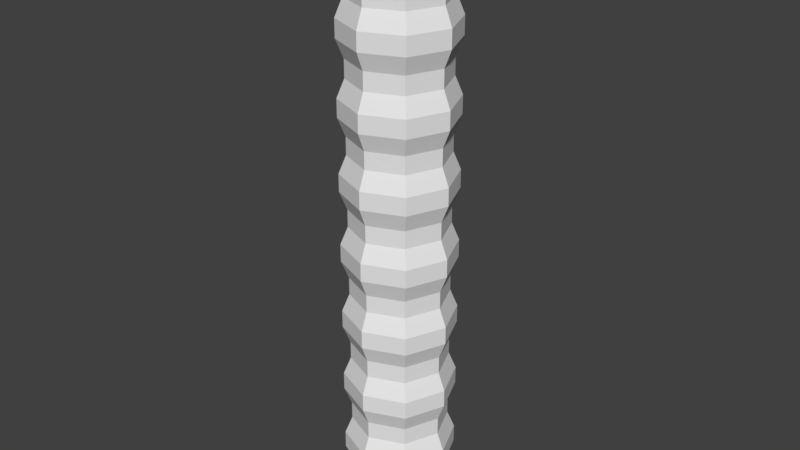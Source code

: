 # Source: background.blend  (saved by Blender 2.79.0; exported with 4.5.12 LTS)
import bpy
from mathutils import Matrix  # noqa: F401  (used for matrix-valued properties, if any)

bpy.ops.wm.read_factory_settings(use_empty=True)
scene = bpy.context.scene
scene.name = 'Scene'

# ---- collections
col_collection_1 = bpy.data.collections.new('Collection 1'); scene.collection.children.link(col_collection_1)

# ---- world
world_world = bpy.data.worlds.new('World'); scene.world = world_world
world_world.color = (0.05088, 0.05088, 0.05088)
world_world.use_sun_shadow = False
world_world.sun_shadow_jitter_overblur = 0.0
world_world.cycles.sampling_method = 'MANUAL'

# ---- meshes
me_cone = bpy.data.meshes.new('Cone')
me_cone.from_pydata([(1.788e-07, 2.6, -2.0), (1.838, 1.838, -2.0), (2.6, -1.788e-07, -2.0), (1.838, -1.838, -2.0), (-1.192e-07, -2.6, -2.0), (-1.838, -1.838, -2.0), (-2.6, -1.192e-07, -2.0), (-1.838, 1.838, -2.0), (0.0, 2.6, 30.0), (1.838, 1.838, 30.0), (2.6, -1.192e-07, 30.0), (1.838, -1.838, 30.0), (-2.98e-07, -2.6, 30.0), (-1.838, -1.838, 30.0), (-2.6, 0.0, 30.0), (-1.838, 1.838, 30.0), (1.095e-07, -3.866e-09, -2.0), (-2.973e-07, 1.551e-08, 31.0), (-1.838, 1.838, 0.0), (-2.6, -5.96e-08, 0.0), (-1.838, -1.838, 0.0), (-2.086e-07, -2.6, 0.0), (1.838, -1.838, 0.0), (2.6, -1.49e-07, 0.0), (1.838, 1.838, 0.0), (8.941e-08, 2.6, 0.0), (-2.114, 2.114, 0.9677), (-2.114, 2.114, 1.935), (-1.838, 1.838, 2.903), (-1.838, 1.838, 3.871), (-2.114, 2.114, 4.839), (-2.114, 2.114, 5.806), (-1.838, 1.838, 6.774), (-1.838, 1.838, 7.742), (-2.114, 2.114, 8.71), (-2.114, 2.114, 9.677), (-1.838, 1.838, 10.65), (-1.838, 1.838, 11.61), (-2.114, 2.114, 12.58), (-2.114, 2.114, 13.55), (-1.838, 1.838, 14.52), (-1.838, 1.838, 15.48), (-2.114, 2.114, 16.45), (-2.114, 2.114, 17.42), (-1.838, 1.838, 18.39), (-1.838, 1.838, 19.35), (-2.114, 2.114, 20.32), (-2.114, 2.114, 21.29), (-1.838, 1.838, 22.26), (-1.838, 1.838, 23.23), (-2.114, 2.114, 24.19), (-2.114, 2.114, 25.16), (-1.838, 1.838, 26.13), (-1.838, 1.838, 27.1), (-2.114, 2.114, 28.06), (-2.114, 2.114, 29.03), (-2.114, -2.114, 0.9677), (-2.114, -2.114, 1.935), (-1.838, -1.838, 2.903), (-1.838, -1.838, 3.871), (-2.114, -2.114, 4.839), (-2.114, -2.114, 5.806), (-1.838, -1.838, 6.774), (-1.838, -1.838, 7.742), (-2.114, -2.114, 8.71), (-2.114, -2.114, 9.677), (-1.838, -1.838, 10.65), (-1.838, -1.838, 11.61), (-2.114, -2.114, 12.58), (-2.114, -2.114, 13.55), (-1.838, -1.838, 14.52), (-1.838, -1.838, 15.48), (-2.114, -2.114, 16.45), (-2.114, -2.114, 17.42), (-1.838, -1.838, 18.39), (-1.838, -1.838, 19.35), (-2.114, -2.114, 20.32), (-2.114, -2.114, 21.29), (-1.838, -1.838, 22.26), (-1.838, -1.838, 23.23), (-2.114, -2.114, 24.19), (-2.114, -2.114, 25.16), (-1.838, -1.838, 26.13), (-1.838, -1.838, 27.1), (-2.114, -2.114, 28.06), (-2.114, -2.114, 29.03), (2.114, -2.114, 0.9677), (2.114, -2.114, 1.935), (1.838, -1.838, 2.903), (1.838, -1.838, 3.871), (2.114, -2.114, 4.839), (2.114, -2.114, 5.806), (1.838, -1.838, 6.774), (1.838, -1.838, 7.742), (2.114, -2.114, 8.71), (2.114, -2.114, 9.677), (1.838, -1.838, 10.65), (1.838, -1.838, 11.61), (2.114, -2.114, 12.58), (2.114, -2.114, 13.55), (1.838, -1.838, 14.52), (1.838, -1.838, 15.48), (2.114, -2.114, 16.45), (2.114, -2.114, 17.42), (1.838, -1.838, 18.39), (1.838, -1.838, 19.35), (2.114, -2.114, 20.32), (2.114, -2.114, 21.29), (1.838, -1.838, 22.26), (1.838, -1.838, 23.23), (2.114, -2.114, 24.19), (2.114, -2.114, 25.16), (1.838, -1.838, 26.13), (1.838, -1.838, 27.1), (2.114, -2.114, 28.06), (2.114, -2.114, 29.03), (2.114, 2.114, 0.9677), (2.114, 2.114, 1.935), (1.838, 1.838, 2.903), (1.838, 1.838, 3.871), (2.114, 2.114, 4.839), (2.114, 2.114, 5.806), (1.838, 1.838, 6.774), (1.838, 1.838, 7.742), (2.114, 2.114, 8.71), (2.114, 2.114, 9.677), (1.838, 1.838, 10.65), (1.838, 1.838, 11.61), (2.114, 2.114, 12.58), (2.114, 2.114, 13.55), (1.838, 1.838, 14.52), (1.838, 1.838, 15.48), (2.114, 2.114, 16.45), (2.114, 2.114, 17.42), (1.838, 1.838, 18.39), (1.838, 1.838, 19.35), (2.114, 2.114, 20.32), (2.114, 2.114, 21.29), (1.838, 1.838, 22.26), (1.838, 1.838, 23.23), (2.114, 2.114, 24.19), (2.114, 2.114, 25.16), (1.838, 1.838, 26.13), (1.838, 1.838, 27.1), (2.114, 2.114, 28.06), (2.114, 2.114, 29.03), (-2.99, -2.211e-09, 29.03), (-2.99, -4.422e-09, 28.06), (-2.6, -5.768e-09, 27.1), (-2.6, -7.691e-09, 26.13), (-2.99, -1.106e-08, 25.16), (-2.99, -1.327e-08, 24.19), (-2.6, -1.346e-08, 23.23), (-2.6, -1.538e-08, 22.26), (-2.99, -1.99e-08, 21.29), (-2.99, -2.211e-08, 20.32), (-2.6, -2.115e-08, 19.35), (-2.6, -2.307e-08, 18.39), (-2.99, -2.874e-08, 17.42), (-2.99, -3.096e-08, 16.45), (-2.6, -2.884e-08, 15.48), (-2.6, -3.076e-08, 14.52), (-2.99, -3.759e-08, 13.55), (-2.99, -3.98e-08, 12.58), (-2.6, -3.653e-08, 11.61), (-2.6, -3.845e-08, 10.65), (-2.99, -4.643e-08, 9.677), (-2.99, -4.865e-08, 8.71), (-2.6, -4.422e-08, 7.742), (-2.6, -4.615e-08, 6.774), (-2.99, -5.528e-08, 5.806), (-2.99, -5.749e-08, 4.839), (-2.6, -5.191e-08, 3.871), (-2.6, -5.384e-08, 2.903), (-2.99, -6.412e-08, 1.935), (-2.99, -6.633e-08, 0.9677), (-3.333e-07, -2.99, 29.03), (-3.299e-07, -2.99, 28.06), (-2.894e-07, -2.6, 27.1), (-2.865e-07, -2.6, 26.13), (-3.2e-07, -2.99, 25.16), (-3.167e-07, -2.99, 24.19), (-2.778e-07, -2.6, 23.23), (-2.75e-07, -2.6, 22.26), (-3.067e-07, -2.99, 21.29), (-3.034e-07, -2.99, 20.32), (-2.663e-07, -2.6, 19.35), (-2.634e-07, -2.6, 18.39), (-2.935e-07, -2.99, 17.42), (-2.901e-07, -2.99, 16.45), (-2.548e-07, -2.6, 15.48), (-2.519e-07, -2.6, 14.52), (-2.802e-07, -2.99, 13.55), (-2.769e-07, -2.99, 12.58), (-2.432e-07, -2.6, 11.61), (-2.403e-07, -2.6, 10.65), (-2.669e-07, -2.99, 9.677), (-2.636e-07, -2.99, 8.71), (-2.317e-07, -2.6, 7.742), (-2.288e-07, -2.6, 6.774), (-2.537e-07, -2.99, 5.806), (-2.503e-07, -2.99, 4.839), (-2.202e-07, -2.6, 3.871), (-2.173e-07, -2.6, 2.903), (-2.404e-07, -2.99, 1.935), (-2.371e-07, -2.99, 0.9677), (2.99, -1.382e-07, 29.03), (2.99, -1.393e-07, 28.06), (2.6, -1.221e-07, 27.1), (2.6, -1.231e-07, 26.13), (2.99, -1.426e-07, 25.16), (2.99, -1.437e-07, 24.19), (2.6, -1.259e-07, 23.23), (2.6, -1.269e-07, 22.26), (2.99, -1.47e-07, 21.29), (2.99, -1.481e-07, 20.32), (2.6, -1.298e-07, 19.35), (2.6, -1.307e-07, 18.39), (2.99, -1.515e-07, 17.42), (2.99, -1.526e-07, 16.45), (2.6, -1.336e-07, 15.48), (2.6, -1.346e-07, 14.52), (2.99, -1.559e-07, 13.55), (2.99, -1.57e-07, 12.58), (2.6, -1.375e-07, 11.61), (2.6, -1.384e-07, 10.65), (2.99, -1.603e-07, 9.677), (2.99, -1.614e-07, 8.71), (2.6, -1.413e-07, 7.742), (2.6, -1.423e-07, 6.774), (2.99, -1.647e-07, 5.806), (2.99, -1.658e-07, 4.839), (2.6, -1.452e-07, 3.871), (2.6, -1.461e-07, 2.903), (2.99, -1.692e-07, 1.935), (2.99, -1.703e-07, 0.9677), (9.463e-09, 2.99, 29.03), (1.278e-08, 2.99, 28.06), (8.652e-09, 2.6, 27.1), (1.154e-08, 2.6, 26.13), (2.273e-08, 2.99, 25.16), (2.605e-08, 2.99, 24.19), (2.019e-08, 2.6, 23.23), (2.307e-08, 2.6, 22.26), (3.6e-08, 2.99, 21.29), (3.931e-08, 2.99, 20.32), (3.173e-08, 2.6, 19.35), (3.461e-08, 2.6, 18.39), (4.926e-08, 2.99, 17.42), (5.258e-08, 2.99, 16.45), (4.326e-08, 2.6, 15.48), (4.615e-08, 2.6, 14.52), (6.253e-08, 2.99, 13.55), (6.585e-08, 2.99, 12.58), (5.48e-08, 2.6, 11.61), (5.768e-08, 2.6, 10.65), (7.58e-08, 2.99, 9.677), (7.911e-08, 2.99, 8.71), (6.633e-08, 2.6, 7.742), (6.922e-08, 2.6, 6.774), (8.906e-08, 2.99, 5.806), (9.238e-08, 2.99, 4.839), (7.787e-08, 2.6, 3.871), (8.075e-08, 2.6, 2.903), (1.023e-07, 2.99, 1.935), (1.056e-07, 2.99, 0.9677), (-1.838, 1.838, 30.0), (-1.838, -1.838, 30.0), (1.838, -1.838, 30.0), (1.838, 1.838, 30.0), (-2.6, 0.0, 30.0), (-2.98e-07, -2.6, 30.0), (2.6, -1.192e-07, 30.0), (0.0, 2.6, 30.0)], [], [(7, 6, 16), (5, 4, 16), (270, 266, 15, 14), (271, 267, 13, 12), (272, 268, 11, 10), (273, 269, 9, 8), (266, 273, 8, 15), (267, 270, 14, 13), (268, 271, 12, 11), (269, 272, 10, 9), (3, 2, 16), (1, 0, 16), (0, 7, 16), (6, 5, 16), (4, 3, 16), (2, 1, 16), (10, 11, 17), (8, 9, 17), (15, 8, 17), (13, 14, 17), (11, 12, 17), (9, 10, 17), (14, 15, 17), (12, 13, 17), (1, 2, 23, 24), (3, 4, 21, 22), (5, 6, 19, 20), (7, 0, 25, 18), (0, 1, 24, 25), (2, 3, 22, 23), (4, 5, 20, 21), (6, 7, 18, 19), (24, 23, 235, 116), (116, 235, 234, 117), (117, 234, 233, 118), (118, 233, 232, 119), (119, 232, 231, 120), (120, 231, 230, 121), (121, 230, 229, 122), (122, 229, 228, 123), (123, 228, 227, 124), (124, 227, 226, 125), (125, 226, 225, 126), (126, 225, 224, 127), (127, 224, 223, 128), (128, 223, 222, 129), (129, 222, 221, 130), (130, 221, 220, 131), (131, 220, 219, 132), (132, 219, 218, 133), (133, 218, 217, 134), (134, 217, 216, 135), (135, 216, 215, 136), (136, 215, 214, 137), (137, 214, 213, 138), (138, 213, 212, 139), (139, 212, 211, 140), (140, 211, 210, 141), (141, 210, 209, 142), (142, 209, 208, 143), (143, 208, 207, 144), (144, 207, 206, 145), (22, 21, 205, 86), (86, 205, 204, 87), (87, 204, 203, 88), (88, 203, 202, 89), (89, 202, 201, 90), (90, 201, 200, 91), (91, 200, 199, 92), (92, 199, 198, 93), (93, 198, 197, 94), (94, 197, 196, 95), (95, 196, 195, 96), (96, 195, 194, 97), (97, 194, 193, 98), (98, 193, 192, 99), (99, 192, 191, 100), (100, 191, 190, 101), (101, 190, 189, 102), (102, 189, 188, 103), (103, 188, 187, 104), (104, 187, 186, 105), (105, 186, 185, 106), (106, 185, 184, 107), (107, 184, 183, 108), (108, 183, 182, 109), (109, 182, 181, 110), (110, 181, 180, 111), (111, 180, 179, 112), (112, 179, 178, 113), (113, 178, 177, 114), (114, 177, 176, 115), (20, 19, 175, 56), (56, 175, 174, 57), (57, 174, 173, 58), (58, 173, 172, 59), (59, 172, 171, 60), (60, 171, 170, 61), (61, 170, 169, 62), (62, 169, 168, 63), (63, 168, 167, 64), (64, 167, 166, 65), (65, 166, 165, 66), (66, 165, 164, 67), (67, 164, 163, 68), (68, 163, 162, 69), (69, 162, 161, 70), (70, 161, 160, 71), (71, 160, 159, 72), (72, 159, 158, 73), (73, 158, 157, 74), (74, 157, 156, 75), (75, 156, 155, 76), (76, 155, 154, 77), (77, 154, 153, 78), (78, 153, 152, 79), (79, 152, 151, 80), (80, 151, 150, 81), (81, 150, 149, 82), (82, 149, 148, 83), (83, 148, 147, 84), (84, 147, 146, 85), (18, 25, 265, 26), (26, 265, 264, 27), (27, 264, 263, 28), (28, 263, 262, 29), (29, 262, 261, 30), (30, 261, 260, 31), (31, 260, 259, 32), (32, 259, 258, 33), (33, 258, 257, 34), (34, 257, 256, 35), (35, 256, 255, 36), (36, 255, 254, 37), (37, 254, 253, 38), (38, 253, 252, 39), (39, 252, 251, 40), (40, 251, 250, 41), (41, 250, 249, 42), (42, 249, 248, 43), (43, 248, 247, 44), (44, 247, 246, 45), (45, 246, 245, 46), (46, 245, 244, 47), (47, 244, 243, 48), (48, 243, 242, 49), (49, 242, 241, 50), (50, 241, 240, 51), (51, 240, 239, 52), (52, 239, 238, 53), (53, 238, 237, 54), (54, 237, 236, 55), (25, 24, 116, 265), (265, 116, 117, 264), (264, 117, 118, 263), (263, 118, 119, 262), (262, 119, 120, 261), (261, 120, 121, 260), (260, 121, 122, 259), (259, 122, 123, 258), (258, 123, 124, 257), (257, 124, 125, 256), (256, 125, 126, 255), (255, 126, 127, 254), (254, 127, 128, 253), (253, 128, 129, 252), (252, 129, 130, 251), (251, 130, 131, 250), (250, 131, 132, 249), (249, 132, 133, 248), (248, 133, 134, 247), (247, 134, 135, 246), (246, 135, 136, 245), (245, 136, 137, 244), (244, 137, 138, 243), (243, 138, 139, 242), (242, 139, 140, 241), (241, 140, 141, 240), (240, 141, 142, 239), (239, 142, 143, 238), (238, 143, 144, 237), (237, 144, 145, 236), (23, 22, 86, 235), (235, 86, 87, 234), (234, 87, 88, 233), (233, 88, 89, 232), (232, 89, 90, 231), (231, 90, 91, 230), (230, 91, 92, 229), (229, 92, 93, 228), (228, 93, 94, 227), (227, 94, 95, 226), (226, 95, 96, 225), (225, 96, 97, 224), (224, 97, 98, 223), (223, 98, 99, 222), (222, 99, 100, 221), (221, 100, 101, 220), (220, 101, 102, 219), (219, 102, 103, 218), (218, 103, 104, 217), (217, 104, 105, 216), (216, 105, 106, 215), (215, 106, 107, 214), (214, 107, 108, 213), (213, 108, 109, 212), (212, 109, 110, 211), (211, 110, 111, 210), (210, 111, 112, 209), (209, 112, 113, 208), (208, 113, 114, 207), (207, 114, 115, 206), (21, 20, 56, 205), (205, 56, 57, 204), (204, 57, 58, 203), (203, 58, 59, 202), (202, 59, 60, 201), (201, 60, 61, 200), (200, 61, 62, 199), (199, 62, 63, 198), (198, 63, 64, 197), (197, 64, 65, 196), (196, 65, 66, 195), (195, 66, 67, 194), (194, 67, 68, 193), (193, 68, 69, 192), (192, 69, 70, 191), (191, 70, 71, 190), (190, 71, 72, 189), (189, 72, 73, 188), (188, 73, 74, 187), (187, 74, 75, 186), (186, 75, 76, 185), (185, 76, 77, 184), (184, 77, 78, 183), (183, 78, 79, 182), (182, 79, 80, 181), (181, 80, 81, 180), (180, 81, 82, 179), (179, 82, 83, 178), (178, 83, 84, 177), (177, 84, 85, 176), (19, 18, 26, 175), (175, 26, 27, 174), (174, 27, 28, 173), (173, 28, 29, 172), (172, 29, 30, 171), (171, 30, 31, 170), (170, 31, 32, 169), (169, 32, 33, 168), (168, 33, 34, 167), (167, 34, 35, 166), (166, 35, 36, 165), (165, 36, 37, 164), (164, 37, 38, 163), (163, 38, 39, 162), (162, 39, 40, 161), (161, 40, 41, 160), (160, 41, 42, 159), (159, 42, 43, 158), (158, 43, 44, 157), (157, 44, 45, 156), (156, 45, 46, 155), (155, 46, 47, 154), (154, 47, 48, 153), (153, 48, 49, 152), (152, 49, 50, 151), (151, 50, 51, 150), (150, 51, 52, 149), (149, 52, 53, 148), (148, 53, 54, 147), (147, 54, 55, 146), (145, 206, 272, 269), (115, 176, 271, 268), (85, 146, 270, 267), (55, 236, 273, 266), (236, 145, 269, 273), (206, 115, 268, 272), (176, 85, 267, 271), (146, 55, 266, 270)])
_uv = me_cone.uv_layers.new(name='UVMap')
_uv.uv.foreach_set('vector', [0.8255, 0.1191, 0.8206, 0.1142, 0.829, 0.1107, 0.8206, 0.1071, 0.8255, 0.1022, 0.829, 0.1107, 0.8061, 0.1639, 0.8061, 0.1817, 0.8062, 0.1817, 0.8062, 0.1639, 0.8061, 0.1817, 0.8061, 0.1639, 0.8062, 0.1639, 0.8062, 0.1817, 0.8062, 0.1816, 0.7871, 0.1816, 0.7871, 0.1817, 0.8062, 0.1817, 0.7871, 0.1641, 0.8062, 0.1641, 0.8062, 0.1639, 0.7871, 0.1639, 0.8061, 0.1639, 0.8061, 0.1817, 0.8062, 0.1817, 0.8062, 0.1639, 0.8061, 0.1817, 0.8061, 0.1639, 0.8062, 0.1639, 0.8062, 0.1817, 0.7871, 0.1816, 0.8062, 0.1816, 0.8062, 0.1817, 0.7871, 0.1817, 0.7873, 0.1639, 0.7873, 0.1817, 0.7871, 0.1817, 0.7871, 0.1639, 0.8325, 0.1022, 0.8375, 0.1071, 0.829, 0.1107, 0.8375, 0.1142, 0.8325, 0.1191, 0.829, 0.1107, 0.8325, 0.1191, 0.8255, 0.1191, 0.829, 0.1107, 0.8206, 0.1142, 0.8206, 0.1071, 0.829, 0.1107, 0.8255, 0.1022, 0.8325, 0.1022, 0.829, 0.1107, 0.8375, 0.1071, 0.8375, 0.1142, 0.829, 0.1107, 0.8399, 0.1771, 0.8333, 0.1837, 0.8286, 0.1724, 0.8333, 0.1612, 0.8399, 0.1678, 0.8286, 0.1724, 0.824, 0.1612, 0.8333, 0.1612, 0.8286, 0.1724, 0.8174, 0.1771, 0.8174, 0.1678, 0.8286, 0.1724, 0.8333, 0.1837, 0.824, 0.1837, 0.8286, 0.1724, 0.8399, 0.1678, 0.8399, 0.1771, 0.8286, 0.1724, 0.8174, 0.1678, 0.824, 0.1612, 0.8286, 0.1724, 0.824, 0.1837, 0.8174, 0.1771, 0.8286, 0.1724, 0.8062, 0.1639, 0.8062, 0.1817, 0.7967, 0.1817, 0.7967, 0.1639, 0.7871, 0.1639, 0.8062, 0.1639, 0.8062, 0.1728, 0.7871, 0.1728, 0.7871, 0.1817, 0.7871, 0.1639, 0.7967, 0.1639, 0.7967, 0.1817, 0.7871, 0.1639, 0.7871, 0.1817, 0.7967, 0.1817, 0.7967, 0.1639, 0.7871, 0.1817, 0.8062, 0.1817, 0.8062, 0.1728, 0.7871, 0.1728, 0.8062, 0.1639, 0.7871, 0.1639, 0.7871, 0.1728, 0.8062, 0.1728, 0.7871, 0.1817, 0.7871, 0.1639, 0.7967, 0.1639, 0.7967, 0.1817, 0.7871, 0.1639, 0.7871, 0.1817, 0.7967, 0.1817, 0.7967, 0.1639, 0.7967, 0.1639, 0.7967, 0.1817, 0.7964, 0.1817, 0.7964, 0.1639, 0.7964, 0.1639, 0.7964, 0.1817, 0.7961, 0.1817, 0.7961, 0.1639, 0.7961, 0.1639, 0.7961, 0.1817, 0.7957, 0.1817, 0.7957, 0.1639, 0.7957, 0.1639, 0.7957, 0.1817, 0.7954, 0.1817, 0.7954, 0.1639, 0.7954, 0.1639, 0.7954, 0.1817, 0.7951, 0.1817, 0.7951, 0.1639, 0.7951, 0.1639, 0.7951, 0.1817, 0.7948, 0.1817, 0.7948, 0.1639, 0.7948, 0.1639, 0.7948, 0.1817, 0.7945, 0.1817, 0.7945, 0.1639, 0.7945, 0.1639, 0.7945, 0.1817, 0.7942, 0.1817, 0.7942, 0.1639, 0.7942, 0.1639, 0.7942, 0.1817, 0.7939, 0.1817, 0.7939, 0.1639, 0.7939, 0.1639, 0.7939, 0.1817, 0.7936, 0.1817, 0.7936, 0.1639, 0.7936, 0.1639, 0.7936, 0.1817, 0.7933, 0.1817, 0.7933, 0.1639, 0.7933, 0.1639, 0.7933, 0.1817, 0.793, 0.1817, 0.793, 0.1639, 0.793, 0.1639, 0.793, 0.1817, 0.7927, 0.1817, 0.7927, 0.1639, 0.7927, 0.1639, 0.7927, 0.1817, 0.7924, 0.1817, 0.7924, 0.1639, 0.7924, 0.1639, 0.7924, 0.1817, 0.7921, 0.1817, 0.7921, 0.1639, 0.7921, 0.1639, 0.7921, 0.1817, 0.7917, 0.1817, 0.7917, 0.1639, 0.7917, 0.1639, 0.7917, 0.1817, 0.7914, 0.1817, 0.7914, 0.1639, 0.7914, 0.1639, 0.7914, 0.1817, 0.7911, 0.1817, 0.7911, 0.1639, 0.7911, 0.1639, 0.7911, 0.1817, 0.7908, 0.1817, 0.7908, 0.1639, 0.7908, 0.1639, 0.7908, 0.1817, 0.7905, 0.1817, 0.7905, 0.1639, 0.7905, 0.1639, 0.7905, 0.1817, 0.7902, 0.1817, 0.7902, 0.1639, 0.7902, 0.1639, 0.7902, 0.1817, 0.7899, 0.1817, 0.7899, 0.1639, 0.7899, 0.1639, 0.7899, 0.1817, 0.7896, 0.1817, 0.7896, 0.1639, 0.7896, 0.1639, 0.7896, 0.1817, 0.7893, 0.1817, 0.7893, 0.1639, 0.7893, 0.1639, 0.7893, 0.1817, 0.789, 0.1817, 0.789, 0.1639, 0.789, 0.1639, 0.789, 0.1817, 0.7887, 0.1817, 0.7887, 0.1639, 0.7887, 0.1639, 0.7887, 0.1817, 0.7884, 0.1817, 0.7884, 0.1639, 0.7884, 0.1639, 0.7884, 0.1817, 0.788, 0.1817, 0.7881, 0.1639, 0.7881, 0.1639, 0.788, 0.1817, 0.7877, 0.1817, 0.7877, 0.1639, 0.7877, 0.1639, 0.7877, 0.1817, 0.7874, 0.1817, 0.7874, 0.1639, 0.7871, 0.1728, 0.8062, 0.1728, 0.8062, 0.1731, 0.7871, 0.1731, 0.7871, 0.1731, 0.8062, 0.1731, 0.8062, 0.1734, 0.7871, 0.1734, 0.7871, 0.1734, 0.8062, 0.1734, 0.8062, 0.1737, 0.7871, 0.1737, 0.7871, 0.1737, 0.8062, 0.1737, 0.8062, 0.174, 0.7871, 0.174, 0.7871, 0.174, 0.8062, 0.174, 0.8062, 0.1743, 0.7871, 0.1743, 0.7871, 0.1743, 0.8062, 0.1743, 0.8062, 0.1745, 0.7871, 0.1745, 0.7871, 0.1745, 0.8062, 0.1745, 0.8062, 0.1748, 0.7871, 0.1748, 0.7871, 0.1748, 0.8062, 0.1748, 0.8062, 0.1751, 0.7871, 0.1751, 0.7871, 0.1751, 0.8062, 0.1751, 0.8062, 0.1754, 0.7871, 0.1754, 0.7871, 0.1754, 0.8062, 0.1754, 0.8062, 0.1757, 0.7871, 0.1757, 0.7871, 0.1757, 0.8062, 0.1757, 0.8062, 0.176, 0.7871, 0.176, 0.7871, 0.176, 0.8062, 0.176, 0.8062, 0.1763, 0.7871, 0.1763, 0.7871, 0.1763, 0.8062, 0.1763, 0.8062, 0.1766, 0.7871, 0.1766, 0.7871, 0.1766, 0.8062, 0.1766, 0.8062, 0.1768, 0.7871, 0.1768, 0.7871, 0.1768, 0.8062, 0.1768, 0.8062, 0.1771, 0.7871, 0.1771, 0.7871, 0.1771, 0.8062, 0.1771, 0.8062, 0.1774, 0.7871, 0.1774, 0.7871, 0.1774, 0.8062, 0.1774, 0.8062, 0.1777, 0.7871, 0.1777, 0.7871, 0.1777, 0.8062, 0.1777, 0.8062, 0.178, 0.7871, 0.178, 0.7871, 0.178, 0.8062, 0.178, 0.8062, 0.1783, 0.7871, 0.1783, 0.7871, 0.1783, 0.8062, 0.1783, 0.8062, 0.1786, 0.7871, 0.1786, 0.7871, 0.1786, 0.8062, 0.1786, 0.8062, 0.1788, 0.7871, 0.1788, 0.7871, 0.1788, 0.8062, 0.1788, 0.8062, 0.1791, 0.7871, 0.1791, 0.7871, 0.1791, 0.8062, 0.1791, 0.8062, 0.1794, 0.7871, 0.1794, 0.7871, 0.1794, 0.8062, 0.1794, 0.8062, 0.1797, 0.7871, 0.1797, 0.7871, 0.1797, 0.8062, 0.1797, 0.8062, 0.18, 0.7871, 0.18, 0.7871, 0.18, 0.8062, 0.18, 0.8062, 0.1803, 0.7871, 0.1803, 0.7871, 0.1803, 0.8062, 0.1803, 0.8062, 0.1806, 0.7871, 0.1806, 0.7871, 0.1806, 0.8062, 0.1806, 0.8062, 0.1808, 0.7871, 0.1808, 0.7871, 0.1808, 0.8062, 0.1808, 0.8062, 0.1811, 0.7871, 0.1811, 0.7871, 0.1811, 0.8062, 0.1811, 0.8062, 0.1814, 0.7871, 0.1814, 0.7967, 0.1817, 0.7967, 0.1639, 0.797, 0.1639, 0.797, 0.1817, 0.797, 0.1817, 0.797, 0.1639, 0.7973, 0.1639, 0.7973, 0.1817, 0.7973, 0.1817, 0.7973, 0.1639, 0.7976, 0.1639, 0.7976, 0.1817, 0.7976, 0.1817, 0.7976, 0.1639, 0.7979, 0.1639, 0.7979, 0.1817, 0.7979, 0.1817, 0.7979, 0.1639, 0.7982, 0.1639, 0.7982, 0.1817, 0.7982, 0.1817, 0.7982, 0.1639, 0.7985, 0.1639, 0.7985, 0.1817, 0.7985, 0.1817, 0.7985, 0.1639, 0.7988, 0.1639, 0.7988, 0.1817, 0.7988, 0.1817, 0.7988, 0.1639, 0.7991, 0.1639, 0.7991, 0.1817, 0.7991, 0.1817, 0.7991, 0.1639, 0.7994, 0.1639, 0.7994, 0.1817, 0.7994, 0.1817, 0.7994, 0.1639, 0.7997, 0.1639, 0.7997, 0.1817, 0.7997, 0.1817, 0.7997, 0.1639, 0.8001, 0.1639, 0.8001, 0.1817, 0.8001, 0.1817, 0.8001, 0.1639, 0.8004, 0.1639, 0.8004, 0.1817, 0.8004, 0.1817, 0.8004, 0.1639, 0.8007, 0.1639, 0.8007, 0.1817, 0.8007, 0.1817, 0.8007, 0.1639, 0.801, 0.1639, 0.801, 0.1817, 0.801, 0.1817, 0.801, 0.1639, 0.8013, 0.1639, 0.8013, 0.1817, 0.8013, 0.1817, 0.8013, 0.1639, 0.8016, 0.1639, 0.8016, 0.1817, 0.8016, 0.1817, 0.8016, 0.1639, 0.8019, 0.1639, 0.8019, 0.1817, 0.8019, 0.1817, 0.8019, 0.1639, 0.8022, 0.1639, 0.8022, 0.1817, 0.8022, 0.1817, 0.8022, 0.1639, 0.8025, 0.1639, 0.8025, 0.1817, 0.8025, 0.1817, 0.8025, 0.1639, 0.8028, 0.1639, 0.8028, 0.1817, 0.8028, 0.1817, 0.8028, 0.1639, 0.8031, 0.1639, 0.8031, 0.1817, 0.8031, 0.1817, 0.8031, 0.1639, 0.8034, 0.1639, 0.8034, 0.1817, 0.8034, 0.1817, 0.8034, 0.1639, 0.8038, 0.1639, 0.8038, 0.1817, 0.8038, 0.1817, 0.8038, 0.1639, 0.8041, 0.1639, 0.8041, 0.1817, 0.8041, 0.1817, 0.8041, 0.1639, 0.8044, 0.1639, 0.8044, 0.1817, 0.8044, 0.1817, 0.8044, 0.1639, 0.8047, 0.1639, 0.8047, 0.1817, 0.8047, 0.1817, 0.8047, 0.1639, 0.805, 0.1639, 0.805, 0.1817, 0.805, 0.1817, 0.805, 0.1639, 0.8053, 0.1639, 0.8053, 0.1817, 0.8053, 0.1817, 0.8053, 0.1639, 0.8056, 0.1639, 0.8056, 0.1817, 0.8056, 0.1817, 0.8056, 0.1639, 0.8059, 0.1639, 0.8059, 0.1817, 0.7967, 0.1639, 0.7967, 0.1817, 0.797, 0.1817, 0.797, 0.1639, 0.797, 0.1639, 0.797, 0.1817, 0.7973, 0.1817, 0.7973, 0.1639, 0.7973, 0.1639, 0.7973, 0.1817, 0.7976, 0.1817, 0.7976, 0.1639, 0.7976, 0.1639, 0.7976, 0.1817, 0.7979, 0.1817, 0.7979, 0.1639, 0.7979, 0.1639, 0.7979, 0.1817, 0.7982, 0.1817, 0.7982, 0.1639, 0.7982, 0.1639, 0.7982, 0.1817, 0.7985, 0.1817, 0.7985, 0.1639, 0.7985, 0.1639, 0.7985, 0.1817, 0.7988, 0.1817, 0.7988, 0.1639, 0.7988, 0.1639, 0.7988, 0.1817, 0.7991, 0.1817, 0.7991, 0.1639, 0.7991, 0.1639, 0.7991, 0.1817, 0.7994, 0.1817, 0.7994, 0.1639, 0.7994, 0.1639, 0.7994, 0.1817, 0.7997, 0.1817, 0.7997, 0.1639, 0.7997, 0.1639, 0.7997, 0.1817, 0.8001, 0.1817, 0.8001, 0.1639, 0.8001, 0.1639, 0.8001, 0.1817, 0.8004, 0.1817, 0.8004, 0.1639, 0.8004, 0.1639, 0.8004, 0.1817, 0.8007, 0.1817, 0.8007, 0.1639, 0.8007, 0.1639, 0.8007, 0.1817, 0.801, 0.1817, 0.801, 0.1639, 0.801, 0.1639, 0.801, 0.1817, 0.8013, 0.1817, 0.8013, 0.1639, 0.8013, 0.1639, 0.8013, 0.1817, 0.8016, 0.1817, 0.8016, 0.1639, 0.8016, 0.1639, 0.8016, 0.1817, 0.8019, 0.1817, 0.8019, 0.1639, 0.8019, 0.1639, 0.8019, 0.1817, 0.8022, 0.1817, 0.8022, 0.1639, 0.8022, 0.1639, 0.8022, 0.1817, 0.8025, 0.1817, 0.8025, 0.1639, 0.8025, 0.1639, 0.8025, 0.1817, 0.8028, 0.1817, 0.8028, 0.1639, 0.8028, 0.1639, 0.8028, 0.1817, 0.8031, 0.1817, 0.8031, 0.1639, 0.8031, 0.1639, 0.8031, 0.1817, 0.8034, 0.1817, 0.8034, 0.1639, 0.8034, 0.1639, 0.8034, 0.1817, 0.8038, 0.1817, 0.8038, 0.1639, 0.8038, 0.1639, 0.8038, 0.1817, 0.8041, 0.1817, 0.8041, 0.1639, 0.8041, 0.1639, 0.8041, 0.1817, 0.8044, 0.1817, 0.8044, 0.1639, 0.8044, 0.1639, 0.8044, 0.1817, 0.8047, 0.1817, 0.8047, 0.1639, 0.8047, 0.1639, 0.8047, 0.1817, 0.805, 0.1817, 0.805, 0.1639, 0.805, 0.1639, 0.805, 0.1817, 0.8053, 0.1817, 0.8053, 0.1639, 0.8053, 0.1639, 0.8053, 0.1817, 0.8056, 0.1817, 0.8056, 0.1639, 0.8056, 0.1639, 0.8056, 0.1817, 0.8059, 0.1817, 0.8059, 0.1639, 0.7871, 0.1728, 0.8062, 0.1728, 0.8062, 0.1725, 0.7871, 0.1725, 0.7871, 0.1725, 0.8062, 0.1725, 0.8062, 0.1723, 0.7871, 0.1723, 0.7871, 0.1723, 0.8062, 0.1723, 0.8062, 0.172, 0.7871, 0.172, 0.7871, 0.172, 0.8062, 0.172, 0.8062, 0.1717, 0.7871, 0.1717, 0.7871, 0.1717, 0.8062, 0.1717, 0.8062, 0.1714, 0.7871, 0.1714, 0.7871, 0.1714, 0.8062, 0.1714, 0.8062, 0.1711, 0.7871, 0.1711, 0.7871, 0.1711, 0.8062, 0.1711, 0.8062, 0.1708, 0.7871, 0.1708, 0.7871, 0.1708, 0.8062, 0.1708, 0.8062, 0.1705, 0.7871, 0.1705, 0.7871, 0.1705, 0.8062, 0.1705, 0.8062, 0.1702, 0.7871, 0.1702, 0.7871, 0.1702, 0.8062, 0.1702, 0.8062, 0.17, 0.7871, 0.17, 0.7871, 0.17, 0.8062, 0.17, 0.8062, 0.1697, 0.7871, 0.1697, 0.7871, 0.1697, 0.8062, 0.1697, 0.8062, 0.1694, 0.7871, 0.1694, 0.7871, 0.1694, 0.8062, 0.1694, 0.8062, 0.1691, 0.7871, 0.1691, 0.7871, 0.1691, 0.8062, 0.1691, 0.8062, 0.1688, 0.7871, 0.1688, 0.7871, 0.1688, 0.8062, 0.1688, 0.8062, 0.1685, 0.7871, 0.1685, 0.7871, 0.1685, 0.8062, 0.1685, 0.8062, 0.1682, 0.7871, 0.1682, 0.7871, 0.1682, 0.8062, 0.1682, 0.8062, 0.168, 0.7871, 0.168, 0.7871, 0.168, 0.8062, 0.168, 0.8062, 0.1677, 0.7871, 0.1677, 0.7871, 0.1677, 0.8062, 0.1677, 0.8062, 0.1674, 0.7871, 0.1674, 0.7871, 0.1674, 0.8062, 0.1674, 0.8062, 0.1671, 0.7871, 0.1671, 0.7871, 0.1671, 0.8062, 0.1671, 0.8062, 0.1668, 0.7871, 0.1668, 0.7871, 0.1668, 0.8062, 0.1668, 0.8062, 0.1665, 0.7871, 0.1665, 0.7871, 0.1665, 0.8062, 0.1665, 0.8062, 0.1662, 0.7871, 0.1662, 0.7871, 0.1662, 0.8062, 0.1662, 0.8062, 0.166, 0.7871, 0.166, 0.7871, 0.166, 0.8062, 0.166, 0.8062, 0.1657, 0.7871, 0.1657, 0.7871, 0.1657, 0.8062, 0.1657, 0.8062, 0.1654, 0.7871, 0.1654, 0.7871, 0.1654, 0.8062, 0.1654, 0.8062, 0.1651, 0.7871, 0.1651, 0.7871, 0.1651, 0.8062, 0.1651, 0.8062, 0.1648, 0.7871, 0.1648, 0.7871, 0.1648, 0.8062, 0.1648, 0.8062, 0.1645, 0.7871, 0.1645, 0.7871, 0.1645, 0.8062, 0.1645, 0.8062, 0.1642, 0.7871, 0.1642, 0.8062, 0.1728, 0.7871, 0.1728, 0.7871, 0.1731, 0.8062, 0.1731, 0.8062, 0.1731, 0.7871, 0.1731, 0.7871, 0.1734, 0.8062, 0.1734, 0.8062, 0.1734, 0.7871, 0.1734, 0.7871, 0.1737, 0.8062, 0.1737, 0.8062, 0.1737, 0.7871, 0.1737, 0.7871, 0.174, 0.8062, 0.174, 0.8062, 0.174, 0.7871, 0.174, 0.7871, 0.1743, 0.8062, 0.1743, 0.8062, 0.1743, 0.7871, 0.1743, 0.7871, 0.1745, 0.8062, 0.1745, 0.8062, 0.1745, 0.7871, 0.1745, 0.7871, 0.1748, 0.8062, 0.1748, 0.8062, 0.1748, 0.7871, 0.1748, 0.7871, 0.1751, 0.8062, 0.1751, 0.8062, 0.1751, 0.7871, 0.1751, 0.7871, 0.1754, 0.8062, 0.1754, 0.8062, 0.1754, 0.7871, 0.1754, 0.7871, 0.1757, 0.8062, 0.1757, 0.8062, 0.1757, 0.7871, 0.1757, 0.7871, 0.176, 0.8062, 0.176, 0.8062, 0.176, 0.7871, 0.176, 0.7871, 0.1763, 0.8062, 0.1763, 0.8062, 0.1763, 0.7871, 0.1763, 0.7871, 0.1766, 0.8062, 0.1766, 0.8062, 0.1766, 0.7871, 0.1766, 0.7871, 0.1768, 0.8062, 0.1768, 0.8062, 0.1768, 0.7871, 0.1768, 0.7871, 0.1771, 0.8062, 0.1771, 0.8062, 0.1771, 0.7871, 0.1771, 0.7871, 0.1774, 0.8062, 0.1774, 0.8062, 0.1774, 0.7871, 0.1774, 0.7871, 0.1777, 0.8062, 0.1777, 0.8062, 0.1777, 0.7871, 0.1777, 0.7871, 0.178, 0.8062, 0.178, 0.8062, 0.178, 0.7871, 0.178, 0.7871, 0.1783, 0.8062, 0.1783, 0.8062, 0.1783, 0.7871, 0.1783, 0.7871, 0.1786, 0.8062, 0.1786, 0.8062, 0.1786, 0.7871, 0.1786, 0.7871, 0.1788, 0.8062, 0.1788, 0.8062, 0.1788, 0.7871, 0.1788, 0.7871, 0.1791, 0.8062, 0.1791, 0.8062, 0.1791, 0.7871, 0.1791, 0.7871, 0.1794, 0.8062, 0.1794, 0.8062, 0.1794, 0.7871, 0.1794, 0.7871, 0.1797, 0.8062, 0.1797, 0.8062, 0.1797, 0.7871, 0.1797, 0.7871, 0.18, 0.8062, 0.18, 0.8062, 0.18, 0.7871, 0.18, 0.7871, 0.1803, 0.8062, 0.1803, 0.8062, 0.1803, 0.7871, 0.1803, 0.7871, 0.1806, 0.8062, 0.1806, 0.8062, 0.1806, 0.7871, 0.1806, 0.7871, 0.1808, 0.8062, 0.1808, 0.8062, 0.1808, 0.7871, 0.1808, 0.7871, 0.1811, 0.8062, 0.1811, 0.8062, 0.1811, 0.7871, 0.1811, 0.7871, 0.1814, 0.8062, 0.1814, 0.7967, 0.1817, 0.7967, 0.1639, 0.797, 0.1639, 0.797, 0.1817, 0.797, 0.1817, 0.797, 0.1639, 0.7973, 0.1639, 0.7973, 0.1817, 0.7973, 0.1817, 0.7973, 0.1639, 0.7976, 0.1639, 0.7976, 0.1817, 0.7976, 0.1817, 0.7976, 0.1639, 0.7979, 0.1639, 0.7979, 0.1817, 0.7979, 0.1817, 0.7979, 0.1639, 0.7982, 0.1639, 0.7982, 0.1817, 0.7982, 0.1817, 0.7982, 0.1639, 0.7985, 0.1639, 0.7985, 0.1817, 0.7985, 0.1817, 0.7985, 0.1639, 0.7988, 0.1639, 0.7988, 0.1817, 0.7988, 0.1817, 0.7988, 0.1639, 0.7991, 0.1639, 0.7991, 0.1817, 0.7991, 0.1817, 0.7991, 0.1639, 0.7994, 0.1639, 0.7994, 0.1817, 0.7994, 0.1817, 0.7994, 0.1639, 0.7997, 0.1639, 0.7997, 0.1817, 0.7997, 0.1817, 0.7997, 0.1639, 0.8001, 0.1639, 0.8001, 0.1817, 0.8001, 0.1817, 0.8001, 0.1639, 0.8004, 0.1639, 0.8004, 0.1817, 0.8004, 0.1817, 0.8004, 0.1639, 0.8007, 0.1639, 0.8007, 0.1817, 0.8007, 0.1817, 0.8007, 0.1639, 0.801, 0.1639, 0.801, 0.1817, 0.801, 0.1817, 0.801, 0.1639, 0.8013, 0.1639, 0.8013, 0.1817, 0.8013, 0.1817, 0.8013, 0.1639, 0.8016, 0.1639, 0.8016, 0.1817, 0.8016, 0.1817, 0.8016, 0.1639, 0.8019, 0.1639, 0.8019, 0.1817, 0.8019, 0.1817, 0.8019, 0.1639, 0.8022, 0.1639, 0.8022, 0.1817, 0.8022, 0.1817, 0.8022, 0.1639, 0.8025, 0.1639, 0.8025, 0.1817, 0.8025, 0.1817, 0.8025, 0.1639, 0.8028, 0.1639, 0.8028, 0.1817, 0.8028, 0.1817, 0.8028, 0.1639, 0.8031, 0.1639, 0.8031, 0.1817, 0.8031, 0.1817, 0.8031, 0.1639, 0.8034, 0.1639, 0.8034, 0.1817, 0.8034, 0.1817, 0.8034, 0.1639, 0.8038, 0.1639, 0.8038, 0.1817, 0.8038, 0.1817, 0.8038, 0.1639, 0.8041, 0.1639, 0.8041, 0.1817, 0.8041, 0.1817, 0.8041, 0.1639, 0.8044, 0.1639, 0.8044, 0.1817, 0.8044, 0.1817, 0.8044, 0.1639, 0.8047, 0.1639, 0.8047, 0.1817, 0.8047, 0.1817, 0.8047, 0.1639, 0.805, 0.1639, 0.805, 0.1817, 0.805, 0.1817, 0.805, 0.1639, 0.8053, 0.1639, 0.8053, 0.1817, 0.8053, 0.1817, 0.8053, 0.1639, 0.8056, 0.1639, 0.8056, 0.1817, 0.8056, 0.1817, 0.8056, 0.1639, 0.8059, 0.1639, 0.8059, 0.1817, 0.7967, 0.1639, 0.7967, 0.1817, 0.797, 0.1817, 0.797, 0.1639, 0.797, 0.1639, 0.797, 0.1817, 0.7973, 0.1817, 0.7973, 0.1639, 0.7973, 0.1639, 0.7973, 0.1817, 0.7976, 0.1817, 0.7976, 0.1639, 0.7976, 0.1639, 0.7976, 0.1817, 0.7979, 0.1817, 0.7979, 0.1639, 0.7979, 0.1639, 0.7979, 0.1817, 0.7982, 0.1817, 0.7982, 0.1639, 0.7982, 0.1639, 0.7982, 0.1817, 0.7985, 0.1817, 0.7985, 0.1639, 0.7985, 0.1639, 0.7985, 0.1817, 0.7988, 0.1817, 0.7988, 0.1639, 0.7988, 0.1639, 0.7988, 0.1817, 0.7991, 0.1817, 0.7991, 0.1639, 0.7991, 0.1639, 0.7991, 0.1817, 0.7994, 0.1817, 0.7994, 0.1639, 0.7994, 0.1639, 0.7994, 0.1817, 0.7997, 0.1817, 0.7997, 0.1639, 0.7997, 0.1639, 0.7997, 0.1817, 0.8001, 0.1817, 0.8001, 0.1639, 0.8001, 0.1639, 0.8001, 0.1817, 0.8004, 0.1817, 0.8004, 0.1639, 0.8004, 0.1639, 0.8004, 0.1817, 0.8007, 0.1817, 0.8007, 0.1639, 0.8007, 0.1639, 0.8007, 0.1817, 0.801, 0.1817, 0.801, 0.1639, 0.801, 0.1639, 0.801, 0.1817, 0.8013, 0.1817, 0.8013, 0.1639, 0.8013, 0.1639, 0.8013, 0.1817, 0.8016, 0.1817, 0.8016, 0.1639, 0.8016, 0.1639, 0.8016, 0.1817, 0.8019, 0.1817, 0.8019, 0.1639, 0.8019, 0.1639, 0.8019, 0.1817, 0.8022, 0.1817, 0.8022, 0.1639, 0.8022, 0.1639, 0.8022, 0.1817, 0.8025, 0.1817, 0.8025, 0.1639, 0.8025, 0.1639, 0.8025, 0.1817, 0.8028, 0.1817, 0.8028, 0.1639, 0.8028, 0.1639, 0.8028, 0.1817, 0.8031, 0.1817, 0.8031, 0.1639, 0.8031, 0.1639, 0.8031, 0.1817, 0.8034, 0.1817, 0.8034, 0.1639, 0.8034, 0.1639, 0.8034, 0.1817, 0.8038, 0.1817, 0.8038, 0.1639, 0.8038, 0.1639, 0.8038, 0.1817, 0.8041, 0.1817, 0.8041, 0.1639, 0.8041, 0.1639, 0.8041, 0.1817, 0.8044, 0.1817, 0.8044, 0.1639, 0.8044, 0.1639, 0.8044, 0.1817, 0.8047, 0.1817, 0.8047, 0.1639, 0.8047, 0.1639, 0.8047, 0.1817, 0.805, 0.1817, 0.805, 0.1639, 0.805, 0.1639, 0.805, 0.1817, 0.8053, 0.1817, 0.8053, 0.1639, 0.8053, 0.1639, 0.8053, 0.1817, 0.8056, 0.1817, 0.8056, 0.1639, 0.8056, 0.1639, 0.8056, 0.1817, 0.8059, 0.1817, 0.8059, 0.1639, 0.7874, 0.1639, 0.7874, 0.1817, 0.7873, 0.1817, 0.7873, 0.1639, 0.7871, 0.1814, 0.8062, 0.1814, 0.8062, 0.1816, 0.7871, 0.1816, 0.8059, 0.1817, 0.8059, 0.1639, 0.8061, 0.1639, 0.8061, 0.1817, 0.8059, 0.1639, 0.8059, 0.1817, 0.8061, 0.1817, 0.8061, 0.1639, 0.7871, 0.1642, 0.8062, 0.1642, 0.8062, 0.1641, 0.7871, 0.1641, 0.8062, 0.1814, 0.7871, 0.1814, 0.7871, 0.1816, 0.8062, 0.1816, 0.8059, 0.1817, 0.8059, 0.1639, 0.8061, 0.1639, 0.8061, 0.1817, 0.8059, 0.1639, 0.8059, 0.1817, 0.8061, 0.1817, 0.8061, 0.1639])
me_cone.use_remesh_preserve_volume = False
me_cone.use_remesh_preserve_attributes = False
me_cone.use_mirror_vertex_groups = False
me_cone.update()

# ---- objects
ob_cone = bpy.data.objects.new('Cone', me_cone)

# ---- transforms, parenting, visibility, modifiers, constraints
ob_cone.location = (0.0, 0.0, 0.0)
ob_cone.lineart.crease_threshold = 0.0

# ---- collection membership
col_collection_1.objects.link(ob_cone)

# ---- scene / render settings (as saved in the file)
scene.frame_start = 1; scene.frame_end = 250; scene.frame_set(1)
scene.render.engine = 'BLENDER_EEVEE_NEXT'
scene.render.resolution_percentage = 50
scene.render.dither_intensity = 0.0
scene.cycles.use_denoising = False
scene.cycles.samples = 128
scene.cycles.sampling_pattern = 'TABULATED_SOBOL'
scene.cycles.use_adaptive_sampling = False
scene.cycles.use_light_tree = False
scene.cycles.blur_glossy = 0.0
scene.cycles.sample_clamp_indirect = 0.0
scene.view_settings.view_transform = 'Standard'
bpy.context.view_layer.update()

# ---- added for rendering (the .blend has no active camera and no usable light): camera, sun
cam_auto = bpy.data.cameras.new('AutoCamera')
cam_auto.lens = 50.0
cam_auto.sensor_width = 36.0
cam_auto.clip_end = 1000.0
ob_auto_camera = bpy.data.objects.new('AutoCamera', cam_auto)
scene.collection.objects.link(ob_auto_camera)
ob_auto_camera.location = (31.5191, -37.8229, 39.7153)
ob_auto_camera.rotation_euler = (1.09748, -7.21219e-08, 0.694738)
scene.camera = ob_auto_camera
light_auto_sun = bpy.data.lights.new('AutoSun', 'SUN')
light_auto_sun.energy = 3.0
light_auto_sun.angle = 0.0523599
ob_auto_sun = bpy.data.objects.new('AutoSun', light_auto_sun)
scene.collection.objects.link(ob_auto_sun)
ob_auto_sun.rotation_euler = (0.872665, 0.174533, 0.523599)
bpy.context.view_layer.update()
